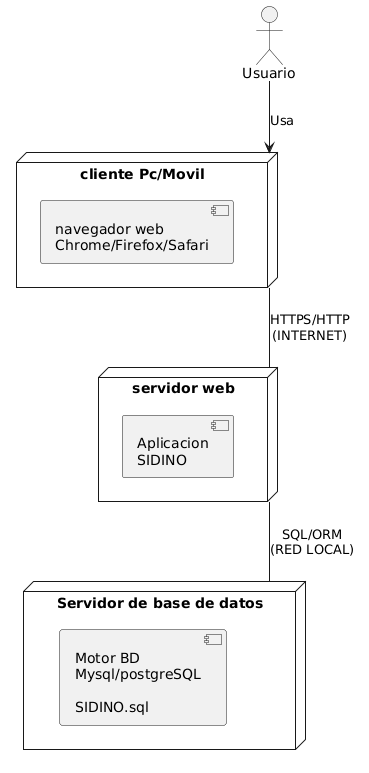

The diagram above was rendered by PlantUML. Its source (embedded in the PNG):
@startuml
skinparam nodeStyle rectangle

actor "Usuario" as user

node "cliente Pc/Movil" as Cliente {
  component "navegador web\nChrome/Firefox/Safari" as Navegador
}

node "servidor web" as ServidorWeb {
  component "Aplicacion\nSIDINO" as AppSIDINO
}

node "Servidor de base de datos" as ServidorBD {
  component "Motor BD\nMysql/postgreSQL\n\nSIDINO.sql" as MotorBD
}

user --> Cliente : Usa
Cliente -- ServidorWeb : HTTPS/HTTP\n(INTERNET)
ServidorWeb -- ServidorBD : SQL/ORM\n(RED LOCAL)
@enduml